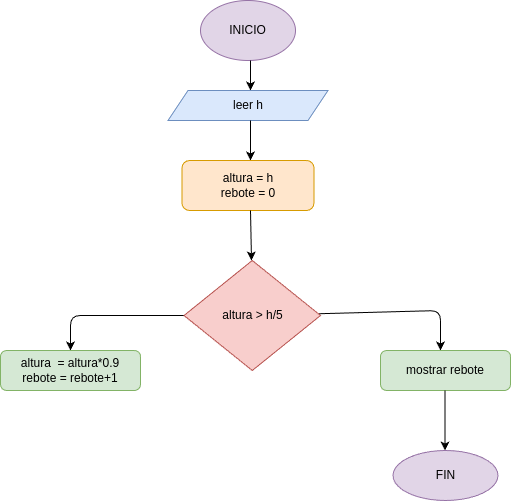

The diagram above was exported from draw.io. Its source (the exported page's mxGraphModel, read from the mxfile embedded in the PNG):
<mxGraphModel dx="645" dy="483" grid="1" gridSize="10" guides="1" tooltips="1" connect="1" arrows="1" fold="1" page="1" pageScale="1" pageWidth="850" pageHeight="1100" math="0" shadow="0">
  <root>
    <mxCell id="0" />
    <mxCell id="1" parent="0" />
    <mxCell id="2" value="INICIO" style="ellipse;whiteSpace=wrap;html=1;fillColor=#e1d5e7;strokeColor=#9673a6;" vertex="1" parent="1">
      <mxGeometry x="350" y="30" width="95" height="60" as="geometry" />
    </mxCell>
    <mxCell id="3" value="" style="endArrow=classic;html=1;" edge="1" parent="1">
      <mxGeometry width="50" height="50" relative="1" as="geometry">
        <mxPoint x="400" y="90" as="sourcePoint" />
        <mxPoint x="400" y="120" as="targetPoint" />
      </mxGeometry>
    </mxCell>
    <mxCell id="4" value="leer h" style="shape=parallelogram;perimeter=parallelogramPerimeter;whiteSpace=wrap;html=1;fixedSize=1;fillColor=#dae8fc;strokeColor=#6c8ebf;" vertex="1" parent="1">
      <mxGeometry x="317.5" y="120" width="160" height="30" as="geometry" />
    </mxCell>
    <mxCell id="5" value="" style="endArrow=classic;html=1;" edge="1" parent="1">
      <mxGeometry width="50" height="50" relative="1" as="geometry">
        <mxPoint x="400" y="150" as="sourcePoint" />
        <mxPoint x="400" y="190" as="targetPoint" />
      </mxGeometry>
    </mxCell>
    <mxCell id="6" value="altura = h&lt;div&gt;rebote = 0&lt;/div&gt;" style="rounded=1;whiteSpace=wrap;html=1;fillColor=#ffe6cc;strokeColor=#d79b00;" vertex="1" parent="1">
      <mxGeometry x="331.5" y="190" width="132" height="50" as="geometry" />
    </mxCell>
    <mxCell id="7" value="" style="endArrow=classic;html=1;" edge="1" parent="1">
      <mxGeometry width="50" height="50" relative="1" as="geometry">
        <mxPoint x="400" y="240" as="sourcePoint" />
        <mxPoint x="401" y="290" as="targetPoint" />
      </mxGeometry>
    </mxCell>
    <mxCell id="11" value="" style="edgeStyle=none;html=1;" edge="1" parent="1" source="8">
      <mxGeometry relative="1" as="geometry">
        <mxPoint x="590" y="380" as="targetPoint" />
        <Array as="points">
          <mxPoint x="590" y="340" />
        </Array>
      </mxGeometry>
    </mxCell>
    <mxCell id="15" value="" style="edgeStyle=none;html=1;" edge="1" parent="1" source="8">
      <mxGeometry relative="1" as="geometry">
        <mxPoint x="220" y="380" as="targetPoint" />
        <Array as="points">
          <mxPoint x="220" y="345" />
        </Array>
      </mxGeometry>
    </mxCell>
    <mxCell id="8" value="altura &amp;gt; h/5" style="rhombus;whiteSpace=wrap;html=1;fillColor=#f8cecc;strokeColor=#b85450;" vertex="1" parent="1">
      <mxGeometry x="333.5" y="290" width="136.5" height="110" as="geometry" />
    </mxCell>
    <mxCell id="13" value="mostrar rebote" style="rounded=1;whiteSpace=wrap;html=1;fillColor=#d5e8d4;strokeColor=#82b366;" vertex="1" parent="1">
      <mxGeometry x="530" y="380" width="130" height="40" as="geometry" />
    </mxCell>
    <mxCell id="16" value="altura&amp;nbsp; = altura*0.9&lt;div&gt;rebote = rebote+1&lt;/div&gt;" style="rounded=1;whiteSpace=wrap;html=1;fillColor=#d5e8d4;strokeColor=#82b366;" vertex="1" parent="1">
      <mxGeometry x="150" y="380" width="140" height="40" as="geometry" />
    </mxCell>
    <mxCell id="17" value="" style="endArrow=classic;html=1;" edge="1" parent="1">
      <mxGeometry width="50" height="50" relative="1" as="geometry">
        <mxPoint x="594.5" y="420" as="sourcePoint" />
        <mxPoint x="594.5" y="480" as="targetPoint" />
      </mxGeometry>
    </mxCell>
    <mxCell id="18" value="FIN" style="ellipse;whiteSpace=wrap;html=1;fillColor=#e1d5e7;strokeColor=#9673a6;" vertex="1" parent="1">
      <mxGeometry x="542.5" y="480" width="105" height="50" as="geometry" />
    </mxCell>
  </root>
</mxGraphModel>